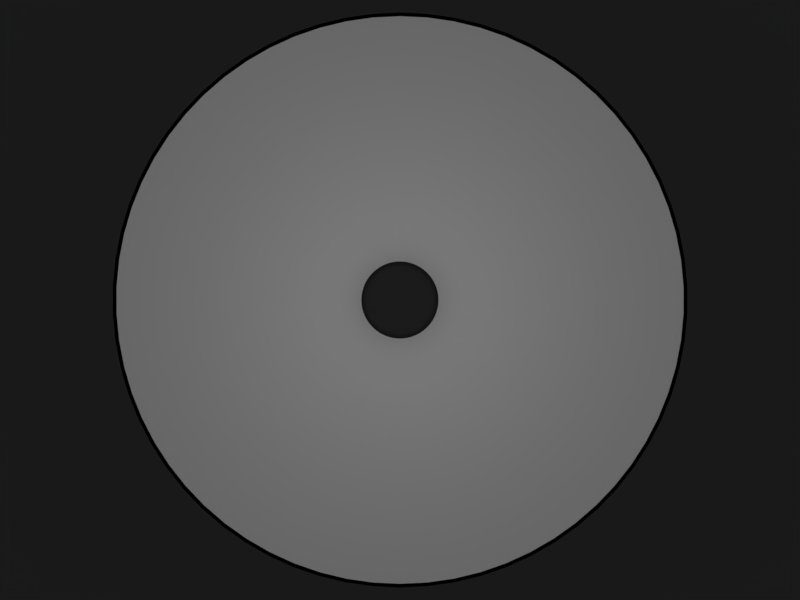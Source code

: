 # Source: BlenderCone3.blend  (saved by Blender 2.77.0; exported with 4.5.12 LTS)
import bpy
from mathutils import Matrix  # noqa: F401  (used for matrix-valued properties, if any)

bpy.ops.wm.read_factory_settings(use_empty=True)
scene = bpy.context.scene
scene.name = 'Scene'

# ---- collections
col_collection_1 = bpy.data.collections.new('Collection 1'); scene.collection.children.link(col_collection_1)

# ---- materials (node trees are filled in below, after node groups)
mat_material_004 = bpy.data.materials.new('Material.004')
mat_material_004.alpha_threshold = 0.0
mat_material_004.use_transparent_shadow = False
mat_material_004.diffuse_color = (0.03741, 0.03741, 0.03741, 1.0)
mat_material_004.roughness = 0.5
mat_material_004.specular_intensity = 0.1035
mat_material_002 = bpy.data.materials.new('Material.002')
mat_material_002.alpha_threshold = 0.0
mat_material_002.use_transparent_shadow = False
mat_material_002.diffuse_color = (0.0, 0.0, 0.0, 1.0)
mat_material_002.roughness = 0.5
mat_material_002.specular_intensity = 1.0
mat_material = bpy.data.materials.new('Material')
mat_material.alpha_threshold = 0.0
mat_material.use_transparent_shadow = False
mat_material.roughness = 0.5
mat_material.line_color = (0.0, 0.0, 0.0, 1.0)

# ---- material node trees

# ---- world
world_world = bpy.data.worlds.new('World'); scene.world = world_world
world_world.color = (0.05088, 0.05088, 0.05088)
world_world.use_sun_shadow = False
world_world.sun_shadow_jitter_overblur = 0.0
world_world.cycles.sampling_method = 'MANUAL'

# ---- cameras
cam_camera = bpy.data.cameras.new('Camera')
cam_camera.clip_end = 100.0
cam_camera.lens = 35.0
cam_camera.sensor_width = 32.0
cam_camera.sensor_height = 18.0
cam_camera.ortho_scale = 7.314
cam_camera.dof.focus_distance = 0.0
cam_camera.dof.aperture_fstop = 128.0

# ---- lights
light_hemi = bpy.data.lights.new('Hemi', 'SUN')
light_hemi.transmission_factor = 0.0
light_hemi.angle = 0.1993
light_hemi.energy = 0.69
light_hemi.shadow_buffer_clip_start = 0.5
light_hemi.shadow_soft_size = 0.1
light_hemi.shadow_cascade_max_distance = 1000.0
light_sun_005 = bpy.data.lights.new('Sun.005', 'SUN')
light_sun_005.transmission_factor = 0.0
light_sun_005.angle = 0.1993
light_sun_005.energy = 0.5
light_sun_005.shadow_buffer_clip_start = 0.5
light_sun_005.shadow_soft_size = 0.1
light_sun_005.shadow_cascade_max_distance = 1000.0

# ---- meshes
me_plane_001 = bpy.data.meshes.new('Plane.001')
me_plane_001.from_pydata([(-10.0, -10.0, 0.0), (10.0, -10.0, 0.0), (-10.0, 10.0, 0.0), (10.0, 10.0, 0.0)], [], [(0, 1, 3, 2)])
_uv = me_plane_001.uv_layers.new(name='UVMap')
_uv.uv.foreach_set('vector', [9.998e-05, 0.0001002, 0.9999, 9.998e-05, 0.9999, 0.9999, 0.0001004, 0.9999])
me_plane_001.materials.append(mat_material_004)
me_plane_001.use_remesh_preserve_volume = False
me_plane_001.use_remesh_preserve_attributes = False
me_plane_001.use_mirror_vertex_groups = False
me_plane_001.update()
me_cone_005 = bpy.data.meshes.new('Cone.005')
me_cone_005.from_pydata([(0.0, 1.01, -0.9267), (0.0, 0.2367, 0.9267), (0.09601, 1.005, -0.9267), (0.0225, 0.2356, 0.9267), (0.1911, 0.9917, -0.9267), (0.04479, 0.2324, 0.9267), (0.2845, 0.9691, -0.9267), (0.06668, 0.2271, 0.9267), (0.3754, 0.9377, -0.9267), (0.08796, 0.2197, 0.9267), (0.4628, 0.8977, -0.9267), (0.1084, 0.2104, 0.9267), (0.546, 0.8497, -0.9267), (0.128, 0.1991, 0.9267), (0.6243, 0.7939, -0.9267), (0.1463, 0.186, 0.9267), (0.697, 0.731, -0.9267), (0.1633, 0.1713, 0.9267), (0.7633, 0.6614, -0.9267), (0.1789, 0.155, 0.9267), (0.8227, 0.5859, -0.9267), (0.1928, 0.1373, 0.9267), (0.8747, 0.505, -0.9267), (0.205, 0.1183, 0.9267), (0.9187, 0.4196, -0.9267), (0.2153, 0.09831, 0.9267), (0.9545, 0.3303, -0.9267), (0.2237, 0.07741, 0.9267), (0.9815, 0.2381, -0.9267), (0.23, 0.0558, 0.9267), (0.9997, 0.1437, -0.9267), (0.2343, 0.03368, 0.9267), (1.009, 0.04806, -0.9267), (0.2364, 0.01126, 0.9267), (1.009, -0.04806, -0.9267), (0.2364, -0.01126, 0.9267), (0.9997, -0.1437, -0.9267), (0.2343, -0.03368, 0.9267), (0.9815, -0.2381, -0.9267), (0.23, -0.0558, 0.9267), (0.9545, -0.3303, -0.9267), (0.2237, -0.07741, 0.9267), (0.9187, -0.4196, -0.9267), (0.2153, -0.09831, 0.9267), (0.8747, -0.505, -0.9267), (0.205, -0.1183, 0.9267), (0.8227, -0.5859, -0.9267), (0.1928, -0.1373, 0.9267), (0.7633, -0.6614, -0.9267), (0.1789, -0.155, 0.9267), (0.697, -0.731, -0.9267), (0.1633, -0.1713, 0.9267), (0.6243, -0.7939, -0.9267), (0.1463, -0.186, 0.9267), (0.546, -0.8497, -0.9267), (0.128, -0.1991, 0.9267), (0.4628, -0.8977, -0.9267), (0.1084, -0.2104, 0.9267), (0.3754, -0.9377, -0.9267), (0.08796, -0.2197, 0.9267), (0.2845, -0.9691, -0.9267), (0.06668, -0.2271, 0.9267), (0.1911, -0.9917, -0.9267), (0.04479, -0.2324, 0.9267), (0.09601, -1.005, -0.9267), (0.0225, -0.2356, 0.9267), (-8.107e-07, -1.01, -0.9267), (-1.9e-07, -0.2367, 0.9267), (-0.09601, -1.005, -0.9267), (-0.0225, -0.2356, 0.9267), (-0.1911, -0.9917, -0.9267), (-0.04479, -0.2324, 0.9267), (-0.2846, -0.9691, -0.9267), (-0.06668, -0.2271, 0.9267), (-0.3754, -0.9377, -0.9267), (-0.08796, -0.2197, 0.9267), (-0.4628, -0.8977, -0.9267), (-0.1084, -0.2104, 0.9267), (-0.546, -0.8497, -0.9267), (-0.128, -0.1991, 0.9267), (-0.6243, -0.7939, -0.9267), (-0.1463, -0.186, 0.9267), (-0.697, -0.731, -0.9267), (-0.1633, -0.1713, 0.9267), (-0.7633, -0.6614, -0.9267), (-0.1789, -0.155, 0.9267), (-0.8227, -0.5859, -0.9267), (-0.1928, -0.1373, 0.9267), (-0.8747, -0.505, -0.9267), (-0.205, -0.1183, 0.9267), (-0.9187, -0.4196, -0.9267), (-0.2153, -0.09831, 0.9267), (-0.9545, -0.3303, -0.9267), (-0.2237, -0.07741, 0.9267), (-0.9815, -0.2381, -0.9267), (-0.23, -0.0558, 0.9267), (-0.9997, -0.1437, -0.9267), (-0.2343, -0.03368, 0.9267), (-1.009, -0.04806, -0.9267), (-0.2364, -0.01126, 0.9267), (-1.009, 0.04806, -0.9267), (-0.2364, 0.01126, 0.9267), (-0.9997, 0.1437, -0.9267), (-0.2343, 0.03368, 0.9267), (-0.9815, 0.2381, -0.9267), (-0.23, 0.0558, 0.9267), (-0.9545, 0.3303, -0.9267), (-0.2237, 0.07741, 0.9267), (-0.9187, 0.4196, -0.9267), (-0.2153, 0.09831, 0.9267), (-0.8747, 0.505, -0.9267), (-0.205, 0.1183, 0.9267), (-0.8227, 0.5859, -0.9267), (-0.1928, 0.1373, 0.9267), (-0.7633, 0.6614, -0.9267), (-0.1789, 0.155, 0.9267), (-0.697, 0.731, -0.9267), (-0.1633, 0.1713, 0.9267), (-0.6243, 0.7939, -0.9267), (-0.1463, 0.186, 0.9267), (-0.546, 0.8497, -0.9267), (-0.128, 0.1991, 0.9267), (-0.4628, 0.8977, -0.9267), (-0.1084, 0.2104, 0.9267), (-0.3754, 0.9377, -0.9267), (-0.08796, 0.2197, 0.9267), (-0.2846, 0.9691, -0.9267), (-0.06668, 0.2271, 0.9267), (-0.1911, 0.9917, -0.9267), (-0.04479, 0.2324, 0.9267), (-0.09601, 1.005, -0.9267), (-0.0225, 0.2356, 0.9267)], [], [(0, 1, 3, 2), (2, 3, 5, 4), (4, 5, 7, 6), (6, 7, 9, 8), (8, 9, 11, 10), (10, 11, 13, 12), (12, 13, 15, 14), (14, 15, 17, 16), (16, 17, 19, 18), (18, 19, 21, 20), (20, 21, 23, 22), (22, 23, 25, 24), (24, 25, 27, 26), (26, 27, 29, 28), (28, 29, 31, 30), (30, 31, 33, 32), (32, 33, 35, 34), (34, 35, 37, 36), (36, 37, 39, 38), (38, 39, 41, 40), (40, 41, 43, 42), (42, 43, 45, 44), (44, 45, 47, 46), (46, 47, 49, 48), (48, 49, 51, 50), (50, 51, 53, 52), (52, 53, 55, 54), (54, 55, 57, 56), (56, 57, 59, 58), (58, 59, 61, 60), (60, 61, 63, 62), (62, 63, 65, 64), (64, 65, 67, 66), (66, 67, 69, 68), (68, 69, 71, 70), (70, 71, 73, 72), (72, 73, 75, 74), (74, 75, 77, 76), (76, 77, 79, 78), (78, 79, 81, 80), (80, 81, 83, 82), (82, 83, 85, 84), (84, 85, 87, 86), (86, 87, 89, 88), (88, 89, 91, 90), (90, 91, 93, 92), (92, 93, 95, 94), (94, 95, 97, 96), (96, 97, 99, 98), (98, 99, 101, 100), (100, 101, 103, 102), (102, 103, 105, 104), (104, 105, 107, 106), (106, 107, 109, 108), (108, 109, 111, 110), (110, 111, 113, 112), (112, 113, 115, 114), (114, 115, 117, 116), (116, 117, 119, 118), (118, 119, 121, 120), (120, 121, 123, 122), (122, 123, 125, 124), (124, 125, 127, 126), (126, 127, 129, 128), (128, 129, 131, 130), (130, 131, 1, 0)])
me_cone_005.polygons.foreach_set('use_smooth', [True] * 66)
me_cone_005.materials.append(mat_material_002)
me_cone_005.use_remesh_preserve_volume = False
me_cone_005.use_remesh_preserve_attributes = False
me_cone_005.use_mirror_vertex_groups = False
me_cone_005.update()
me_cone_002 = bpy.data.meshes.new('Cone.002')
me_cone_002.from_pydata([(0.0, 1.0, -0.9167), (0.0, 0.2167, 0.9167), (0.09506, 0.9955, -0.9167), (0.0206, 0.2157, 0.9167), (0.1893, 0.9819, -0.9167), (0.041, 0.2128, 0.9167), (0.2817, 0.9595, -0.9167), (0.06104, 0.2079, 0.9167), (0.3717, 0.9284, -0.9167), (0.08053, 0.2011, 0.9167), (0.4582, 0.8888, -0.9167), (0.09928, 0.1926, 0.9167), (0.5406, 0.8413, -0.9167), (0.1171, 0.1823, 0.9167), (0.6182, 0.7861, -0.9167), (0.1339, 0.1703, 0.9167), (0.6901, 0.7237, -0.9167), (0.1495, 0.1568, 0.9167), (0.7557, 0.6549, -0.9167), (0.1637, 0.1419, 0.9167), (0.8146, 0.5801, -0.9167), (0.1765, 0.1257, 0.9167), (0.866, 0.5, -0.9167), (0.1876, 0.1083, 0.9167), (0.9096, 0.4154, -0.9167), (0.1971, 0.09001, 0.9167), (0.945, 0.3271, -0.9167), (0.2048, 0.07086, 0.9167), (0.9718, 0.2358, -0.9167), (0.2106, 0.05108, 0.9167), (0.9898, 0.1423, -0.9167), (0.2145, 0.03083, 0.9167), (0.9989, 0.04758, -0.9167), (0.2164, 0.01031, 0.9167), (0.9989, -0.04758, -0.9167), (0.2164, -0.01031, 0.9167), (0.9898, -0.1423, -0.9167), (0.2145, -0.03083, 0.9167), (0.9718, -0.2358, -0.9167), (0.2106, -0.05108, 0.9167), (0.945, -0.3271, -0.9167), (0.2048, -0.07086, 0.9167), (0.9096, -0.4154, -0.9167), (0.1971, -0.09001, 0.9167), (0.866, -0.5, -0.9167), (0.1876, -0.1083, 0.9167), (0.8146, -0.5801, -0.9167), (0.1765, -0.1257, 0.9167), (0.7557, -0.6549, -0.9167), (0.1637, -0.1419, 0.9167), (0.6901, -0.7237, -0.9167), (0.1495, -0.1568, 0.9167), (0.6182, -0.7861, -0.9167), (0.1339, -0.1703, 0.9167), (0.5406, -0.8413, -0.9167), (0.1171, -0.1823, 0.9167), (0.4582, -0.8888, -0.9167), (0.09928, -0.1926, 0.9167), (0.3717, -0.9284, -0.9167), (0.08053, -0.2011, 0.9167), (0.2817, -0.9595, -0.9167), (0.06104, -0.2079, 0.9167), (0.1893, -0.9819, -0.9167), (0.041, -0.2128, 0.9167), (0.09506, -0.9955, -0.9167), (0.0206, -0.2157, 0.9167), (-8.027e-07, -1.0, -0.9167), (-1.739e-07, -0.2167, 0.9167), (-0.09506, -0.9955, -0.9167), (-0.0206, -0.2157, 0.9167), (-0.1893, -0.9819, -0.9167), (-0.041, -0.2128, 0.9167), (-0.2817, -0.9595, -0.9167), (-0.06104, -0.2079, 0.9167), (-0.3717, -0.9284, -0.9167), (-0.08053, -0.2011, 0.9167), (-0.4582, -0.8888, -0.9167), (-0.09928, -0.1926, 0.9167), (-0.5406, -0.8413, -0.9167), (-0.1171, -0.1823, 0.9167), (-0.6182, -0.7861, -0.9167), (-0.1339, -0.1703, 0.9167), (-0.6901, -0.7237, -0.9167), (-0.1495, -0.1568, 0.9167), (-0.7558, -0.6549, -0.9167), (-0.1637, -0.1419, 0.9167), (-0.8146, -0.5801, -0.9167), (-0.1765, -0.1257, 0.9167), (-0.866, -0.5, -0.9167), (-0.1876, -0.1083, 0.9167), (-0.9096, -0.4154, -0.9167), (-0.1971, -0.09001, 0.9167), (-0.945, -0.3271, -0.9167), (-0.2048, -0.07086, 0.9167), (-0.9718, -0.2358, -0.9167), (-0.2106, -0.05108, 0.9167), (-0.9898, -0.1423, -0.9167), (-0.2145, -0.03083, 0.9167), (-0.9989, -0.04758, -0.9167), (-0.2164, -0.01031, 0.9167), (-0.9989, 0.04758, -0.9167), (-0.2164, 0.01031, 0.9167), (-0.9898, 0.1423, -0.9167), (-0.2145, 0.03083, 0.9167), (-0.9718, 0.2358, -0.9167), (-0.2106, 0.05108, 0.9167), (-0.945, 0.3271, -0.9167), (-0.2048, 0.07086, 0.9167), (-0.9096, 0.4154, -0.9167), (-0.1971, 0.09001, 0.9167), (-0.866, 0.5, -0.9167), (-0.1876, 0.1083, 0.9167), (-0.8146, 0.5801, -0.9167), (-0.1765, 0.1257, 0.9167), (-0.7558, 0.6549, -0.9167), (-0.1637, 0.1419, 0.9167), (-0.6901, 0.7237, -0.9167), (-0.1495, 0.1568, 0.9167), (-0.6182, 0.7861, -0.9167), (-0.1339, 0.1703, 0.9167), (-0.5406, 0.8413, -0.9167), (-0.1171, 0.1823, 0.9167), (-0.4582, 0.8888, -0.9167), (-0.09928, 0.1926, 0.9167), (-0.3717, 0.9284, -0.9167), (-0.08053, 0.2011, 0.9167), (-0.2817, 0.9595, -0.9167), (-0.06104, 0.2079, 0.9167), (-0.1893, 0.9819, -0.9167), (-0.04101, 0.2128, 0.9167), (-0.09506, 0.9955, -0.9167), (-0.0206, 0.2157, 0.9167)], [], [(0, 1, 3, 2), (2, 3, 5, 4), (4, 5, 7, 6), (6, 7, 9, 8), (8, 9, 11, 10), (10, 11, 13, 12), (12, 13, 15, 14), (14, 15, 17, 16), (16, 17, 19, 18), (18, 19, 21, 20), (20, 21, 23, 22), (22, 23, 25, 24), (24, 25, 27, 26), (26, 27, 29, 28), (28, 29, 31, 30), (30, 31, 33, 32), (32, 33, 35, 34), (34, 35, 37, 36), (36, 37, 39, 38), (38, 39, 41, 40), (40, 41, 43, 42), (42, 43, 45, 44), (44, 45, 47, 46), (46, 47, 49, 48), (48, 49, 51, 50), (50, 51, 53, 52), (52, 53, 55, 54), (54, 55, 57, 56), (56, 57, 59, 58), (58, 59, 61, 60), (60, 61, 63, 62), (62, 63, 65, 64), (64, 65, 67, 66), (66, 67, 69, 68), (68, 69, 71, 70), (70, 71, 73, 72), (72, 73, 75, 74), (74, 75, 77, 76), (76, 77, 79, 78), (78, 79, 81, 80), (80, 81, 83, 82), (82, 83, 85, 84), (84, 85, 87, 86), (86, 87, 89, 88), (88, 89, 91, 90), (90, 91, 93, 92), (92, 93, 95, 94), (94, 95, 97, 96), (96, 97, 99, 98), (98, 99, 101, 100), (100, 101, 103, 102), (102, 103, 105, 104), (104, 105, 107, 106), (106, 107, 109, 108), (108, 109, 111, 110), (110, 111, 113, 112), (112, 113, 115, 114), (114, 115, 117, 116), (116, 117, 119, 118), (118, 119, 121, 120), (120, 121, 123, 122), (122, 123, 125, 124), (124, 125, 127, 126), (126, 127, 129, 128), (128, 129, 131, 130), (130, 131, 1, 0)])
me_cone_002.polygons.foreach_set('use_smooth', [True] * 66)
_uv = me_cone_002.uv_layers.new(name='UVMap')
_uv.uv.foreach_set('vector', [0.6249, 0.01298, 0.5264, 0.3994, 0.5306, 0.4004, 0.6469, 0.01885, 0.6469, 0.01885, 0.5306, 0.4004, 0.5348, 0.4019, 0.6673, 0.02624, 0.6673, 0.02624, 0.5348, 0.4019, 0.5389, 0.4034, 0.6889, 0.03434, 0.6889, 0.03434, 0.5389, 0.4034, 0.543, 0.4051, 0.7101, 0.04182, 0.7101, 0.04182, 0.543, 0.4051, 0.5468, 0.4069, 0.7307, 0.05189, 0.7307, 0.05189, 0.5468, 0.4069, 0.5507, 0.4091, 0.7488, 0.06357, 0.7488, 0.06357, 0.5507, 0.4091, 0.5543, 0.4113, 0.7697, 0.07487, 0.7697, 0.07487, 0.5543, 0.4113, 0.5579, 0.4136, 0.7872, 0.08675, 0.7872, 0.08675, 0.5579, 0.4136, 0.5614, 0.4162, 0.8058, 0.1003, 0.8058, 0.1003, 0.5614, 0.4162, 0.5648, 0.419, 0.8228, 0.1131, 0.8228, 0.1131, 0.5648, 0.419, 0.5681, 0.4217, 0.8405, 0.1294, 0.8405, 0.1294, 0.5681, 0.4217, 0.571, 0.425, 0.8566, 0.1446, 0.8566, 0.1446, 0.571, 0.425, 0.574, 0.428, 0.8724, 0.1613, 0.8724, 0.1613, 0.574, 0.428, 0.5768, 0.4314, 0.8867, 0.1786, 0.8867, 0.1786, 0.5768, 0.4314, 0.5795, 0.4347, 0.9003, 0.1962, 0.9003, 0.1962, 0.5795, 0.4347, 0.5821, 0.4382, 0.9139, 0.2148, 0.9139, 0.2148, 0.5821, 0.4382, 0.5846, 0.4418, 0.9247, 0.2325, 0.9247, 0.2325, 0.5846, 0.4418, 0.5865, 0.4452, 0.937, 0.253, 0.937, 0.253, 0.5865, 0.4452, 0.5886, 0.4493, 0.9477, 0.2732, 0.9477, 0.2732, 0.5886, 0.4493, 0.5906, 0.4531, 0.9565, 0.2937, 0.9565, 0.2937, 0.5906, 0.4531, 0.5921, 0.457, 0.9652, 0.3142, 0.9652, 0.3142, 0.5921, 0.457, 0.5936, 0.461, 0.9728, 0.3357, 0.9728, 0.3357, 0.5936, 0.461, 0.595, 0.4651, 0.9796, 0.3573, 0.9796, 0.3573, 0.595, 0.4651, 0.596, 0.4695, 0.9847, 0.3796, 0.9847, 0.3796, 0.596, 0.4695, 0.597, 0.4735, 0.9893, 0.4012, 0.9893, 0.4012, 0.597, 0.4735, 0.5971, 0.4763, 0.9929, 0.4229, 0.9929, 0.4229, 0.5971, 0.4763, 0.598, 0.481, 0.9949, 0.4453, 0.9949, 0.4453, 0.598, 0.481, 0.5985, 0.4871, 0.9965, 0.4659, 0.01474, 0.4509, 0.4116, 0.4833, 0.4119, 0.4809, 0.01566, 0.4293, 0.01566, 0.4293, 0.4119, 0.4809, 0.4126, 0.4779, 0.01874, 0.4062, 0.01874, 0.4062, 0.4126, 0.4779, 0.4132, 0.4738, 0.02362, 0.3842, 0.02362, 0.3842, 0.4132, 0.4738, 0.4142, 0.4695, 0.02898, 0.3628, 0.02898, 0.3628, 0.4142, 0.4695, 0.4152, 0.4655, 0.03482, 0.3412, 0.03482, 0.3412, 0.4152, 0.4655, 0.4167, 0.4614, 0.04236, 0.3204, 0.04236, 0.3204, 0.4167, 0.4614, 0.4179, 0.4576, 0.05049, 0.2988, 0.05049, 0.2988, 0.4179, 0.4576, 0.4197, 0.4534, 0.05946, 0.2786, 0.05946, 0.2786, 0.4197, 0.4534, 0.4214, 0.4498, 0.07032, 0.2581, 0.07032, 0.2581, 0.4214, 0.4498, 0.4235, 0.4459, 0.08106, 0.2382, 0.08106, 0.2382, 0.4235, 0.4459, 0.4255, 0.4421, 0.09281, 0.2195, 0.09281, 0.2195, 0.4255, 0.4421, 0.4279, 0.4386, 0.106, 0.2008, 0.106, 0.2008, 0.4279, 0.4386, 0.4304, 0.435, 0.1189, 0.1836, 0.1189, 0.1836, 0.4304, 0.435, 0.4331, 0.4317, 0.1338, 0.166, 0.1338, 0.166, 0.4331, 0.4317, 0.4359, 0.4283, 0.1489, 0.1488, 0.1489, 0.1488, 0.4359, 0.4283, 0.4388, 0.4253, 0.1645, 0.1334, 0.1645, 0.1334, 0.4388, 0.4253, 0.4419, 0.4222, 0.182, 0.1183, 0.182, 0.1183, 0.4419, 0.4222, 0.445, 0.4193, 0.1995, 0.1035, 0.1995, 0.1035, 0.445, 0.4193, 0.4484, 0.4165, 0.2172, 0.09003, 0.2172, 0.09003, 0.4484, 0.4165, 0.4519, 0.4143, 0.2358, 0.07767, 0.2358, 0.07767, 0.4519, 0.4143, 0.4555, 0.4116, 0.2546, 0.06569, 0.2546, 0.06569, 0.4555, 0.4116, 0.4597, 0.4096, 0.2759, 0.05474, 0.2759, 0.05474, 0.4597, 0.4096, 0.4628, 0.4074, 0.295, 0.04472, 0.295, 0.04472, 0.4628, 0.4074, 0.4671, 0.4054, 0.3158, 0.03515, 0.3158, 0.03515, 0.4671, 0.4054, 0.4708, 0.4038, 0.3369, 0.02758, 0.3369, 0.02758, 0.4708, 0.4038, 0.4749, 0.4021, 0.3575, 0.02068, 0.3575, 0.02068, 0.4749, 0.4021, 0.4791, 0.4008, 0.3799, 0.01414, 0.3799, 0.01414, 0.4791, 0.4008, 0.4833, 0.3996, 0.4015, 0.009119, 0.4015, 0.009119, 0.4833, 0.3996, 0.4875, 0.3988, 0.4235, 0.005035, 0.4235, 0.005035, 0.4875, 0.3988, 0.492, 0.3979, 0.4456, 0.00183, 0.4456, 0.00183, 0.492, 0.3979, 0.4961, 0.3975, 0.4686, 0.0002246, 0.4686, 0.0002246, 0.4961, 0.3975, 0.5005, 0.3973, 0.4915, 0.0002324, 0.4915, 0.0002324, 0.5005, 0.3973, 0.5051, 0.3972, 0.5131, 0.0004695, 0.5131, 0.0004695, 0.5051, 0.3972, 0.5103, 0.3972, 0.5352, 0.0006651, 0.5352, 0.0006651, 0.5103, 0.3972, 0.5152, 0.3977, 0.5579, 0.001169, 0.5579, 0.001169, 0.5152, 0.3977, 0.5179, 0.3979, 0.5802, 0.003978, 0.5802, 0.003978, 0.5179, 0.3979, 0.522, 0.3985, 0.6032, 0.008421, 0.6032, 0.008421, 0.522, 0.3985, 0.5264, 0.3994, 0.6249, 0.01298])
me_cone_002.materials.append(mat_material)
me_cone_002.materials.append(mat_material_002)
me_cone_002.use_remesh_preserve_volume = False
me_cone_002.use_remesh_preserve_attributes = False
me_cone_002.use_mirror_vertex_groups = False
me_cone_002.update()

# ---- objects
ob_hemi = bpy.data.objects.new('Hemi', light_hemi)
ob_floor = bpy.data.objects.new('floor', me_plane_001)
ob_outercone = bpy.data.objects.new('outerCone', me_cone_005)
ob_papercone = bpy.data.objects.new('paperCone', me_cone_002)
ob_sun = bpy.data.objects.new('Sun', light_sun_005)
ob_camera = bpy.data.objects.new('Camera', cam_camera)

# ---- transforms, parenting, visibility, modifiers, constraints
ob_hemi.location = (0.0, 0.0, 15.0)
ob_hemi.lock_location = (True, True, True)
ob_hemi.lock_rotation = (True, True, True)
ob_hemi.lock_scale = (True, True, True)
ob_hemi.lineart.crease_threshold = 0.0
ob_floor.location = (0.0, 0.0, -0.16)
ob_floor.lock_location = (True, True, True)
ob_floor.lock_rotation = (True, True, True)
ob_floor.lock_scale = (True, True, True)
ob_floor.lineart.crease_threshold = 0.0
ob_outercone.location = (0.0, 0.0, 1.0)
ob_outercone.rotation_euler = (0.0, 3.142, 0.0)
ob_outercone.lock_location = (True, True, True)
ob_outercone.lock_rotation = (True, True, True)
ob_outercone.lock_scale = (True, True, True)
ob_outercone.lineart.crease_threshold = 0.0
_c = ob_outercone.constraints.new('FOLLOW_PATH'); _c.name = 'Follow Path'
ob_papercone.location = (0.0, 0.0, 1.0)
ob_papercone.rotation_euler = (0.0, 3.142, 0.0)
ob_papercone.lock_location = (True, True, True)
ob_papercone.lock_rotation = (True, True, True)
ob_papercone.lock_scale = (True, True, True)
ob_papercone.lineart.crease_threshold = 0.0
ob_sun.location = (10.0, 10.0, 10.0)
ob_sun.hide_render = True
ob_sun.lineart.crease_threshold = 0.0
_c = ob_sun.constraints.new('TRACK_TO'); _c.name = 'Track To'
_c.target = ob_papercone
ob_camera.location = (0.0, 0.0, 5.0)
ob_camera.lock_location = (False, True, False)
ob_camera.lock_rotation = (True, True, True)
ob_camera.lock_rotations_4d = False
ob_camera.lock_scale = (True, True, True)
ob_camera.empty_display_type = 'ARROWS'
ob_camera.color = (0.0, 0.0, 0.0, 0.0)
ob_camera.display_type = 'WIRE'
ob_camera.lineart.crease_threshold = 0.0
_c = ob_camera.constraints.new('TRACK_TO'); _c.name = 'Track To'
_c.active = False
_c.target = ob_papercone

# ---- collection membership
col_collection_1.objects.link(ob_hemi)
col_collection_1.objects.link(ob_floor)
col_collection_1.objects.link(ob_outercone)
col_collection_1.objects.link(ob_papercone)
col_collection_1.objects.link(ob_sun)
col_collection_1.objects.link(ob_camera)

# ---- scene / render settings (as saved in the file)
scene.camera = ob_camera
scene.frame_start = 1; scene.frame_end = 250; scene.frame_set(2)
scene.render.engine = 'BLENDER_EEVEE_NEXT'
scene.render.resolution_x = 2592
scene.render.resolution_y = 1944
scene.render.dither_intensity = 0.0
scene.render.film_transparent = True
scene.cycles.use_denoising = False
scene.cycles.samples = 128
scene.cycles.sampling_pattern = 'TABULATED_SOBOL'
scene.cycles.light_sampling_threshold = 0.0
scene.cycles.use_adaptive_sampling = False
scene.cycles.use_light_tree = False
scene.cycles.blur_glossy = 0.0
scene.cycles.sample_clamp_indirect = 0.0
scene.view_settings.view_transform = 'Standard'
bpy.context.view_layer.update()
